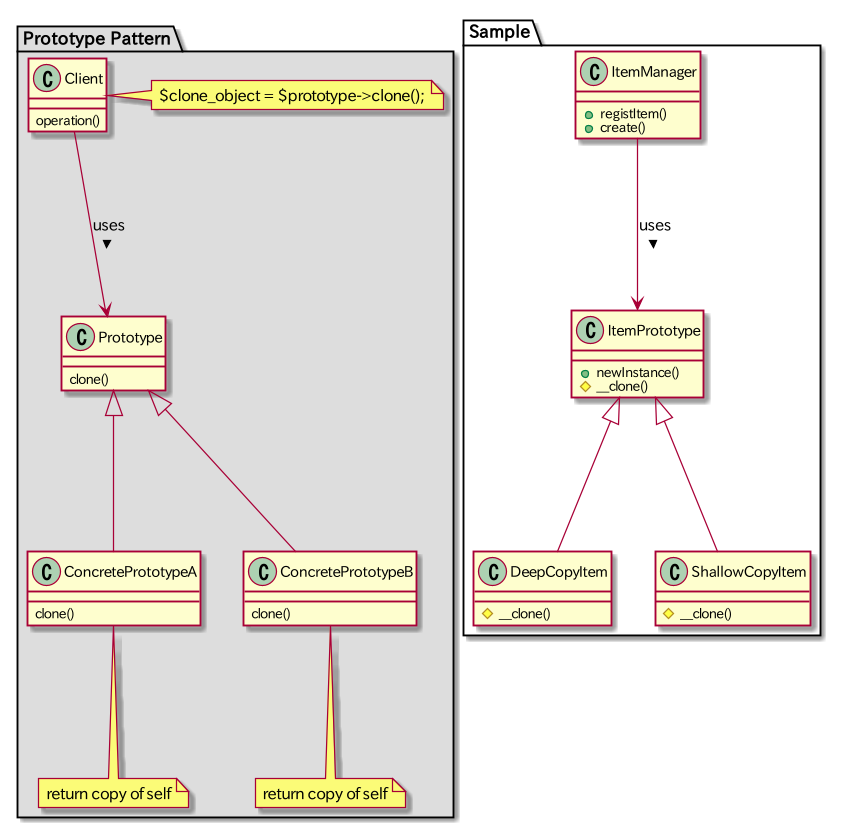

The diagram above was rendered by PlantUML. Its source (embedded in the PNG):
@startuml

package "Prototype Pattern" #DDDDDD {
  class Prototype {
    clone()
  }

  class ConcretePrototypeA {
    clone()
  }
  note bottom: return copy of self

  class ConcretePrototypeB {
    clone()
  }
  note bottom: return copy of self

  Prototype <|-- ConcretePrototypeA
  Prototype <|-- ConcretePrototypeB

  class Client {
    operation()
  }
  note right: $clone_object = $prototype->clone();

  Client --> Prototype : uses >
}

package "Sample" {
  class ItemManager {
    +registItem()
    +create()
  }

  class ItemPrototype {
    +newInstance()
    #__clone()
  }

  ItemManager --> ItemPrototype : uses >

  class DeepCopyItem {
    #__clone()
  }

  class ShallowCopyItem {
    #__clone()
  }

  ItemPrototype <|-- DeepCopyItem
  ItemPrototype <|-- ShallowCopyItem
}

@enduml